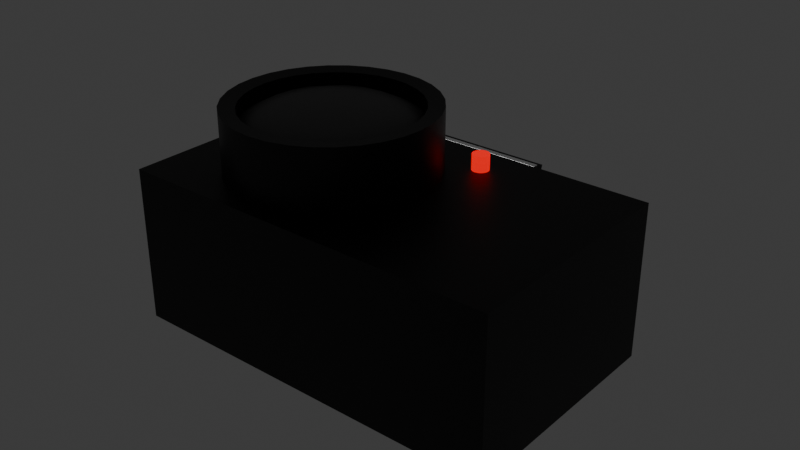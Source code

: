 # Source: Camera.blend  (saved by Blender 4.1.24; exported with 4.5.12 LTS)
import bpy
from mathutils import Matrix  # noqa: F401  (used for matrix-valued properties, if any)

bpy.ops.wm.read_factory_settings(use_empty=True)
scene = bpy.context.scene
scene.name = 'Scene'

# ---- collections
col_collection = bpy.data.collections.new('Collection'); scene.collection.children.link(col_collection)

# ---- materials (node trees are filled in below, after node groups)
mat_black = bpy.data.materials.new('Black')
mat_black.use_transparent_shadow = False
mat_glass = bpy.data.materials.new('Glass')
mat_glass.alpha_threshold = 0.0
mat_glass.use_transparent_shadow = False
mat_glass.roughness = 0.5
mat_glass.line_color = (0.0, 0.0, 0.0, 1.0)
mat_light = bpy.data.materials.new('light')
mat_light.use_transparent_shadow = False
mat_flash = bpy.data.materials.new('Flash')
mat_flash.use_transparent_shadow = False

# ---- material node trees
mat_black.use_nodes = True; mat_black.node_tree.nodes.clear()
_N = mat_black.node_tree.nodes; _L = mat_black.node_tree.links
n0 = _N.new('ShaderNodeBsdfPrincipled'); n0.name = 'Principled BSDF'; n0.location = (10, 300)
n0.inputs[0].default_value = (0.0, 0.0, 0.0, 1.0)
n1 = _N.new('ShaderNodeOutputMaterial'); n1.name = 'Material Output'; n1.location = (300, 300)
_L.new(n0.outputs[0], n1.inputs[0])
n1.is_active_output = True
mat_glass.use_nodes = True; mat_glass.node_tree.nodes.clear()
_N = mat_glass.node_tree.nodes; _L = mat_glass.node_tree.links
n0 = _N.new('ShaderNodeOutputMaterial'); n0.name = 'Material Output'; n0.location = (300, 300)
n1 = _N.new('ShaderNodeBsdfPrincipled'); n1.name = 'Principled BSDF'; n1.location = (10, 300)
n1.inputs[0].default_value = (0.06561, 0.06561, 0.06561, 1.0)
n1.inputs[3].default_value = 1.45
_L.new(n1.outputs[0], n0.inputs[0])
n0.is_active_output = True
mat_light.use_nodes = True; mat_light.node_tree.nodes.clear()
_N = mat_light.node_tree.nodes; _L = mat_light.node_tree.links
n0 = _N.new('ShaderNodeBsdfPrincipled'); n0.name = 'Principled BSDF'; n0.location = (10, 300)
n0.inputs[0].default_value = (0.0, 0.0, 0.0, 1.0)
n0.inputs[27].default_value = (1.0, 0.0, 0.0, 1.0)
n0.inputs[28].default_value = 1.0
n1 = _N.new('ShaderNodeOutputMaterial'); n1.name = 'Material Output'; n1.location = (300, 300)
_L.new(n0.outputs[0], n1.inputs[0])
n1.is_active_output = True
mat_flash.use_nodes = True; mat_flash.node_tree.nodes.clear()
_N = mat_flash.node_tree.nodes; _L = mat_flash.node_tree.links
n0 = _N.new('ShaderNodeBsdfPrincipled'); n0.name = 'Principled BSDF'; n0.location = (10, 300)
n0.inputs[0].default_value = (0.0, 0.0, 0.0, 1.0)
n0.inputs[28].default_value = 2.0
n1 = _N.new('ShaderNodeOutputMaterial'); n1.name = 'Material Output'; n1.location = (300, 300)
_L.new(n0.outputs[0], n1.inputs[0])
n1.is_active_output = True

# ---- world
world_world = bpy.data.worlds.new('World'); scene.world = world_world
world_world.use_nodes = True; world_world.node_tree.nodes.clear()
_N = world_world.node_tree.nodes; _L = world_world.node_tree.links
n0 = _N.new('ShaderNodeOutputWorld'); n0.name = 'World Output'; n0.location = (300, 300)
n1 = _N.new('ShaderNodeBackground'); n1.name = 'Background'; n1.location = (10, 300)
n1.inputs[0].default_value = (0.05088, 0.05088, 0.05088, 1.0)
_L.new(n1.outputs[0], n0.inputs[0])
n0.is_active_output = True
world_world.color = (0.05088, 0.05088, 0.05088)
world_world.use_sun_shadow = False
world_world.sun_shadow_jitter_overblur = 0.0

# ---- meshes
me_cube_001 = bpy.data.meshes.new('Cube.001')
me_cube_001.from_pydata([(-0.0625, -0.0375, 0.025), (-0.0625, 0.0375, 0.025), (-0.0625, -0.0375, -0.025), (-0.0625, 0.0375, -0.025), (0.0625, -0.0375, 0.025), (0.0625, 0.0375, 0.025), (0.0625, -0.0375, -0.025), (0.0625, 0.0375, -0.025)], [], [(0, 1, 3, 2), (2, 3, 7, 6), (6, 7, 5, 4), (4, 5, 1, 0), (2, 6, 4, 0), (7, 3, 1, 5)])
_uv = me_cube_001.uv_layers.new(name='UVMap')
_uv.uv.foreach_set('vector', [0.375, 0.0, 0.625, 0.0, 0.625, 0.25, 0.375, 0.25, 0.375, 0.25, 0.625, 0.25, 0.625, 0.5, 0.375, 0.5, 0.375, 0.5, 0.625, 0.5, 0.625, 0.75, 0.375, 0.75, 0.375, 0.75, 0.625, 0.75, 0.625, 1.0, 0.375, 1.0, 0.125, 0.5, 0.375, 0.5, 0.375, 0.75, 0.125, 0.75, 0.625, 0.5, 0.875, 0.5, 0.875, 0.75, 0.625, 0.75])
me_cube_001.materials.append(mat_black)
me_cube_001.update()
me_cylinder = bpy.data.meshes.new('Cylinder')
me_cylinder.from_pydata([(0.0, 0.025, 0.0325), (0.0, 0.005534, 0.02741), (0.00634, 0.025, 0.03188), (0.005347, 0.005534, 0.02688), (0.01244, 0.025, 0.03003), (0.01049, 0.005534, 0.02532), (0.01806, 0.025, 0.02702), (0.01523, 0.005534, 0.02279), (0.02298, 0.025, 0.02298), (0.01938, 0.005534, 0.01938), (0.02702, 0.025, 0.01806), (0.02279, 0.005534, 0.01523), (0.03003, 0.025, 0.01244), (0.02532, 0.005534, 0.01049), (0.03188, 0.025, 0.00634), (0.02688, 0.005534, 0.005347), (0.0325, 0.025, 1.093e-09), (0.02741, 0.005534, -1.483e-09), (0.03188, 0.025, -0.00634), (0.02688, 0.005534, -0.005347), (0.03003, 0.025, -0.01244), (0.02532, 0.005534, -0.01049), (0.02702, 0.025, -0.01806), (0.02279, 0.005534, -0.01523), (0.02298, 0.025, -0.02298), (0.01938, 0.005534, -0.01938), (0.01806, 0.025, -0.02702), (0.01523, 0.005534, -0.02279), (0.01244, 0.025, -0.03003), (0.01049, 0.005534, -0.02532), (0.00634, 0.025, -0.03188), (0.005347, 0.005534, -0.02688), (0.0, 0.025, -0.0325), (0.0, 0.005534, -0.02741), (-0.00634, 0.025, -0.03188), (-0.005347, 0.005534, -0.02688), (-0.01244, 0.025, -0.03003), (-0.01049, 0.005534, -0.02532), (-0.01806, 0.025, -0.02702), (-0.01523, 0.005534, -0.02279), (-0.02298, 0.025, -0.02298), (-0.01938, 0.005534, -0.01938), (-0.02702, 0.025, -0.01806), (-0.02279, 0.005534, -0.01523), (-0.03003, 0.025, -0.01244), (-0.02532, 0.005534, -0.01049), (-0.03188, 0.025, -0.00634), (-0.02688, 0.005534, -0.005347), (-0.0325, 0.025, 1.093e-09), (-0.02741, 0.005534, -1.483e-09), (-0.03188, 0.025, 0.00634), (-0.02688, 0.005534, 0.005347), (-0.03003, 0.025, 0.01244), (-0.02532, 0.005534, 0.01049), (-0.02702, 0.025, 0.01806), (-0.02279, 0.005534, 0.01523), (-0.02298, 0.025, 0.02298), (-0.01938, 0.005534, 0.01938), (-0.01806, 0.025, 0.02702), (-0.01523, 0.005534, 0.02279), (-0.01244, 0.025, 0.03003), (-0.01049, 0.005534, 0.02532), (-0.00634, 0.025, 0.03188), (-0.005347, 0.005534, 0.02688), (0.00634, 0.005, 0.03188), (0.0, 0.005, 0.0325), (0.01244, 0.005, 0.03003), (0.01806, 0.005, 0.02702), (0.02298, 0.005, 0.02298), (0.02702, 0.005, 0.01806), (0.03003, 0.005, 0.01244), (0.03188, 0.005, 0.00634), (0.0325, 0.005, -1.486e-09), (0.03188, 0.005, -0.00634), (0.03003, 0.005, -0.01244), (0.02702, 0.005, -0.01806), (0.02298, 0.005, -0.02298), (0.01806, 0.005, -0.02702), (0.01244, 0.005, -0.03003), (0.00634, 0.005, -0.03188), (0.0, 0.005, -0.0325), (-0.00634, 0.005, -0.03188), (-0.01244, 0.005, -0.03003), (-0.01806, 0.005, -0.02702), (-0.02298, 0.005, -0.02298), (-0.02702, 0.005, -0.01806), (-0.03003, 0.005, -0.01244), (-0.03188, 0.005, -0.00634), (-0.0325, 0.005, -1.486e-09), (-0.03188, 0.005, 0.00634), (-0.03003, 0.005, 0.01244), (-0.02702, 0.005, 0.01806), (-0.02298, 0.005, 0.02298), (-0.01806, 0.005, 0.02702), (-0.01244, 0.005, 0.03003), (-0.00634, 0.005, 0.03188), (0.005347, 0.01053, 0.02688), (-1.849e-18, 0.01053, 0.02741), (0.01049, 0.01053, 0.02532), (0.01523, 0.01053, 0.02279), (0.01938, 0.01053, 0.01938), (0.02279, 0.01053, 0.01523), (0.02532, 0.01053, 0.01049), (0.02688, 0.01053, 0.005347), (0.02741, 0.01053, -1.25e-09), (0.02688, 0.01053, -0.005347), (0.02532, 0.01053, -0.01049), (0.02279, 0.01053, -0.01523), (0.01938, 0.01053, -0.01938), (0.01523, 0.01053, -0.02279), (0.01049, 0.01053, -0.02532), (0.005347, 0.01053, -0.02688), (-1.849e-18, 0.01053, -0.02741), (-0.005347, 0.01053, -0.02688), (-0.01049, 0.01053, -0.02532), (-0.01523, 0.01053, -0.02279), (-0.01938, 0.01053, -0.01938), (-0.02279, 0.01053, -0.01523), (-0.02532, 0.01053, -0.01049), (-0.02688, 0.01053, -0.005347), (-0.02741, 0.01053, -1.25e-09), (-0.02688, 0.01053, 0.005347), (-0.02532, 0.01053, 0.01049), (-0.02279, 0.01053, 0.01523), (-0.01938, 0.01053, 0.01938), (-0.01523, 0.01053, 0.02279), (-0.01049, 0.01053, 0.02532), (-0.005347, 0.01053, 0.02688), (0.01823, 0.009066, 0.01791), (0.02047, 0.008293, 0.01233), (0.02184, 0.007902, 0.006288), (0.02231, 0.007779, -4.174e-10), (0.02184, 0.007902, -0.006288), (0.02047, 0.008293, -0.01233), (0.01823, 0.009066, -0.01791), (0.01272, 0.00819, 0.0199), (0.01437, 0.007187, 0.01371), (0.01539, 0.00666, 0.006987), (0.01573, 0.006492, 2.506e-09), (0.01539, 0.00666, -0.006987), (0.01437, 0.007187, -0.01371), (0.01272, 0.00819, -0.0199), (0.00653, 0.007723, 0.02112), (0.007408, 0.006575, 0.01455), (0.007949, 0.005966, 0.007417), (0.008131, 0.005771, 3.109e-09), (0.007949, 0.005966, -0.007417), (0.007408, 0.006575, -0.01455), (0.00653, 0.007723, -0.02112), (1.164e-09, 0.007572, 0.02154), (-1.397e-09, 0.006375, 0.01483), (0.0, 0.005738, 0.007562), (0.0, 0.005534, 9.313e-10), (4.657e-10, 0.005738, -0.007562), (0.0, 0.006375, -0.01483), (2.328e-10, 0.007572, -0.02154), (-0.00653, 0.007723, 0.02112), (-0.007408, 0.006575, 0.01455), (-0.007949, 0.005966, 0.007417), (-0.008131, 0.005771, 3.36e-09), (-0.007949, 0.005966, -0.007417), (-0.007408, 0.006575, -0.01455), (-0.00653, 0.007723, -0.02112), (-0.01272, 0.00819, 0.0199), (-0.01437, 0.007187, 0.01371), (-0.01539, 0.00666, 0.006987), (-0.01573, 0.006492, 1.947e-09), (-0.01539, 0.00666, -0.006987), (-0.01437, 0.007187, -0.01371), (-0.01272, 0.00819, -0.0199), (-0.01823, 0.009066, 0.01791), (-0.02047, 0.008293, 0.01233), (-0.02184, 0.007902, 0.006288), (-0.02231, 0.007779, 2.051e-10), (-0.02184, 0.007902, -0.006288), (-0.02047, 0.008293, -0.01233), (-0.01823, 0.009066, -0.01791)], [], [(0, 65, 64, 2), (2, 64, 66, 4), (4, 66, 67, 6), (6, 67, 68, 8), (8, 68, 69, 10), (10, 69, 70, 12), (12, 70, 71, 14), (14, 71, 72, 16), (16, 72, 73, 18), (18, 73, 74, 20), (20, 74, 75, 22), (22, 75, 76, 24), (24, 76, 77, 26), (26, 77, 78, 28), (28, 78, 79, 30), (30, 79, 80, 32), (32, 80, 81, 34), (34, 81, 82, 36), (36, 82, 83, 38), (38, 83, 84, 40), (40, 84, 85, 42), (42, 85, 86, 44), (44, 86, 87, 46), (46, 87, 88, 48), (48, 88, 89, 50), (50, 89, 90, 52), (52, 90, 91, 54), (54, 91, 92, 56), (56, 92, 93, 58), (58, 93, 94, 60), (1, 63, 127, 97), (60, 94, 95, 62), (62, 95, 65, 0), (0, 2, 4, 6, 8, 10, 12, 14, 16, 18, 20, 22, 24, 26, 28, 30, 32, 34, 36, 38, 40, 42, 44, 46, 48, 50, 52, 54, 56, 58, 60, 62), (1, 3, 64, 65), (3, 5, 66, 64), (5, 7, 67, 66), (7, 9, 68, 67), (9, 11, 69, 68), (11, 13, 70, 69), (13, 15, 71, 70), (15, 17, 72, 71), (17, 19, 73, 72), (19, 21, 74, 73), (21, 23, 75, 74), (23, 25, 76, 75), (25, 27, 77, 76), (27, 29, 78, 77), (29, 31, 79, 78), (31, 33, 80, 79), (33, 35, 81, 80), (35, 37, 82, 81), (37, 39, 83, 82), (39, 41, 84, 83), (41, 43, 85, 84), (43, 45, 86, 85), (45, 47, 87, 86), (47, 49, 88, 87), (49, 51, 89, 88), (51, 53, 90, 89), (53, 55, 91, 90), (55, 57, 92, 91), (57, 59, 93, 92), (59, 61, 94, 93), (61, 63, 95, 94), (63, 1, 65, 95), (100, 99, 128, 101), (39, 37, 114, 115), (13, 11, 101, 102), (41, 39, 115, 116), (15, 13, 102, 103), (43, 41, 116, 117), (17, 15, 103, 104), (45, 43, 117, 118), (19, 17, 104, 105), (47, 45, 118, 119), (21, 19, 105, 106), (49, 47, 119, 120), (23, 21, 106, 107), (51, 49, 120, 121), (25, 23, 107, 108), (53, 51, 121, 122), (27, 25, 108, 109), (55, 53, 122, 123), (29, 27, 109, 110), (3, 1, 97, 96), (57, 55, 123, 124), (31, 29, 110, 111), (5, 3, 96, 98), (59, 57, 124, 125), (33, 31, 111, 112), (7, 5, 98, 99), (61, 59, 125, 126), (35, 33, 112, 113), (9, 7, 99, 100), (63, 61, 126, 127), (37, 35, 113, 114), (11, 9, 100, 101), (99, 98, 135, 128), (98, 96, 142, 135), (96, 97, 149, 142), (97, 127, 156, 149), (127, 126, 163, 156), (126, 125, 170, 163), (125, 124, 123, 170), (101, 128, 129, 102), (128, 135, 136, 129), (135, 142, 143, 136), (142, 149, 150, 143), (149, 156, 157, 150), (156, 163, 164, 157), (163, 170, 171, 164), (170, 123, 122, 171), (102, 129, 130, 103), (129, 136, 137, 130), (136, 143, 144, 137), (143, 150, 151, 144), (150, 157, 158, 151), (157, 164, 165, 158), (164, 171, 172, 165), (171, 122, 121, 172), (103, 130, 131, 104), (130, 137, 138, 131), (137, 144, 145, 138), (144, 151, 152, 145), (151, 158, 159, 152), (158, 165, 166, 159), (165, 172, 173, 166), (172, 121, 120, 173), (104, 131, 132, 105), (131, 138, 139, 132), (138, 145, 146, 139), (145, 152, 153, 146), (152, 159, 160, 153), (159, 166, 167, 160), (166, 173, 174, 167), (173, 120, 119, 174), (105, 132, 133, 106), (132, 139, 140, 133), (139, 146, 147, 140), (146, 153, 154, 147), (153, 160, 161, 154), (160, 167, 168, 161), (167, 174, 175, 168), (174, 119, 118, 175), (106, 133, 134, 107), (133, 140, 141, 134), (140, 147, 148, 141), (147, 154, 155, 148), (154, 161, 162, 155), (161, 168, 169, 162), (168, 175, 176, 169), (175, 118, 117, 176), (107, 134, 109, 108), (134, 141, 110, 109), (141, 148, 111, 110), (148, 155, 112, 111), (155, 162, 113, 112), (162, 169, 114, 113), (169, 176, 115, 114), (176, 117, 116, 115)])
me_cylinder.polygons.foreach_set('use_smooth', [True] * 161)
me_cylinder.polygons.foreach_set('material_index', [0, 0, 0, 0, 0, 0, 0, 0, 0, 0, 0, 0, 0, 0, 0, 0, 0, 0, 0, 0, 0, 0, 0, 0, 0, 0, 0, 0, 0, 0, 0, 0, 0, 0, 0, 0, 0, 0, 0, 0, 0, 0, 0, 0, 0, 0, 0, 0, 0, 0, 0, 0, 0, 0, 0, 0, 0, 0, 0, 0, 0, 0, 0, 0, 0, 0, 1, 0, 0, 0, 0, 0, 0, 0, 0, 0, 0, 0, 0, 0, 0, 0, 0, 0, 0, 0, 0, 0, 0, 0, 0, 0, 0, 0, 0, 0, 0, 0, 1, 1, 1, 1, 1, 1, 1, 1, 1, 1, 1, 1, 1, 1, 1, 1, 1, 1, 1, 1, 1, 1, 1, 1, 1, 1, 1, 1, 1, 1, 1, 1, 1, 1, 1, 1, 1, 1, 1, 1, 1, 1, 1, 1, 1, 1, 1, 1, 1, 1, 1, 1, 1, 1, 1, 1, 1, 1, 1, 1, 1, 1, 1])
_k = set([(0, 2), (0, 62), (1, 3), (1, 63), (2, 4), (3, 5), (4, 6), (5, 7), (6, 8), (7, 9), (8, 10), (9, 11), (10, 12), (11, 13), (12, 14), (13, 15), (14, 16), (15, 17), (16, 18), (17, 19), (18, 20), (19, 21), (20, 22), (21, 23), (22, 24), (23, 25), (24, 26), (25, 27), (26, 28), (27, 29), (28, 30), (29, 31), (30, 32), (31, 33), (32, 34), (33, 35), (34, 36), (35, 37), (36, 38), (37, 39), (38, 40), (39, 41), (40, 42), (41, 43), (42, 44), (43, 45), (44, 46), (45, 47), (46, 48), (47, 49), (48, 50), (49, 51), (50, 52), (51, 53), (52, 54), (53, 55), (54, 56), (55, 57), (56, 58), (57, 59), (58, 60), (59, 61), (60, 62), (61, 63), (64, 65), (64, 66), (65, 95), (66, 67), (67, 68), (68, 69), (69, 70), (70, 71), (71, 72), (72, 73), (73, 74), (74, 75), (75, 76), (76, 77), (77, 78), (78, 79), (79, 80), (80, 81), (81, 82), (82, 83), (83, 84), (84, 85), (85, 86), (86, 87), (87, 88), (88, 89), (89, 90), (90, 91), (91, 92), (92, 93), (93, 94), (94, 95), (96, 97), (96, 98), (97, 127), (98, 99), (99, 100), (100, 101), (101, 102), (102, 103), (103, 104), (104, 105), (105, 106), (106, 107), (107, 108), (108, 109), (109, 110), (110, 111), (111, 112), (112, 113), (113, 114), (114, 115), (115, 116), (116, 117), (117, 118), (118, 119), (119, 120), (120, 121), (121, 122), (122, 123), (123, 124), (124, 125), (125, 126), (126, 127)])
me_cylinder.attributes.new('sharp_edge', 'BOOLEAN', 'EDGE').data.foreach_set('value', [ (min(e.vertices), max(e.vertices)) in _k for e in me_cylinder.edges])
_uv = me_cylinder.uv_layers.new(name='UVMap')
_uv.uv.foreach_set('vector', [1.0, 0.5, 1.0, 1.0, 0.9688, 1.0, 0.9688, 0.5, 0.9688, 0.5, 0.9688, 1.0, 0.9375, 1.0, 0.9375, 0.5, 0.9375, 0.5, 0.9375, 1.0, 0.9062, 1.0, 0.9062, 0.5, 0.9062, 0.5, 0.9062, 1.0, 0.875, 1.0, 0.875, 0.5, 0.875, 0.5, 0.875, 1.0, 0.8438, 1.0, 0.8438, 0.5, 0.8438, 0.5, 0.8438, 1.0, 0.8125, 1.0, 0.8125, 0.5, 0.8125, 0.5, 0.8125, 1.0, 0.7812, 1.0, 0.7812, 0.5, 0.7812, 0.5, 0.7812, 1.0, 0.75, 1.0, 0.75, 0.5, 0.75, 0.5, 0.75, 1.0, 0.7188, 1.0, 0.7188, 0.5, 0.7188, 0.5, 0.7188, 1.0, 0.6875, 1.0, 0.6875, 0.5, 0.6875, 0.5, 0.6875, 1.0, 0.6562, 1.0, 0.6562, 0.5, 0.6562, 0.5, 0.6562, 1.0, 0.625, 1.0, 0.625, 0.5, 0.625, 0.5, 0.625, 1.0, 0.5938, 1.0, 0.5938, 0.5, 0.5938, 0.5, 0.5938, 1.0, 0.5625, 1.0, 0.5625, 0.5, 0.5625, 0.5, 0.5625, 1.0, 0.5312, 1.0, 0.5312, 0.5, 0.5312, 0.5, 0.5312, 1.0, 0.5, 1.0, 0.5, 0.5, 0.5, 0.5, 0.5, 1.0, 0.4688, 1.0, 0.4688, 0.5, 0.4688, 0.5, 0.4688, 1.0, 0.4375, 1.0, 0.4375, 0.5, 0.4375, 0.5, 0.4375, 1.0, 0.4062, 1.0, 0.4062, 0.5, 0.4062, 0.5, 0.4062, 1.0, 0.375, 1.0, 0.375, 0.5, 0.375, 0.5, 0.375, 1.0, 0.3438, 1.0, 0.3438, 0.5, 0.3438, 0.5, 0.3438, 1.0, 0.3125, 1.0, 0.3125, 0.5, 0.3125, 0.5, 0.3125, 1.0, 0.2812, 1.0, 0.2812, 0.5, 0.2812, 0.5, 0.2812, 1.0, 0.25, 1.0, 0.25, 0.5, 0.25, 0.5, 0.25, 1.0, 0.2188, 1.0, 0.2188, 0.5, 0.2188, 0.5, 0.2188, 1.0, 0.1875, 1.0, 0.1875, 0.5, 0.1875, 0.5, 0.1875, 1.0, 0.1562, 1.0, 0.1562, 0.5, 0.1562, 0.5, 0.1562, 1.0, 0.125, 1.0, 0.125, 0.5, 0.125, 0.5, 0.125, 1.0, 0.09375, 1.0, 0.09375, 0.5, 0.09375, 0.5, 0.09375, 1.0, 0.0625, 1.0, 0.0625, 0.5, 0.25, 0.4524, 0.2105, 0.4485, 0.2105, 0.4485, 0.25, 0.4524, 0.0625, 0.5, 0.0625, 1.0, 0.03125, 1.0, 0.03125, 0.5, 0.03125, 0.5, 0.03125, 1.0, 0.0, 1.0, 0.0, 0.5, 0.75, 0.49, 0.7968, 0.4854, 0.8418, 0.4717, 0.8833, 0.4496, 0.9197, 0.4197, 0.9496, 0.3833, 0.9717, 0.3418, 0.9854, 0.2968, 0.99, 0.25, 0.9854, 0.2032, 0.9717, 0.1582, 0.9496, 0.1167, 0.9197, 0.08029, 0.8833, 0.05045, 0.8418, 0.02827, 0.7968, 0.01461, 0.75, 0.01, 0.7032, 0.01461, 0.6582, 0.02827, 0.6167, 0.05045, 0.5803, 0.08029, 0.5504, 0.1167, 0.5283, 0.1582, 0.5146, 0.2032, 0.51, 0.25, 0.5146, 0.2968, 0.5283, 0.3418, 0.5504, 0.3833, 0.5803, 0.4197, 0.6167, 0.4496, 0.6582, 0.4717, 0.7032, 0.4854, 0.25, 0.4524, 0.2895, 0.4485, 0.2968, 0.4854, 0.25, 0.49, 0.2895, 0.4485, 0.3275, 0.437, 0.3418, 0.4717, 0.2968, 0.4854, 0.3275, 0.437, 0.3625, 0.4183, 0.3833, 0.4496, 0.3418, 0.4717, 0.3625, 0.4183, 0.3931, 0.3931, 0.4197, 0.4197, 0.3833, 0.4496, 0.3931, 0.3931, 0.4183, 0.3625, 0.4496, 0.3833, 0.4197, 0.4197, 0.4183, 0.3625, 0.437, 0.3275, 0.4717, 0.3418, 0.4496, 0.3833, 0.437, 0.3275, 0.4485, 0.2895, 0.4854, 0.2968, 0.4717, 0.3418, 0.4485, 0.2895, 0.4524, 0.25, 0.49, 0.25, 0.4854, 0.2968, 0.4524, 0.25, 0.4485, 0.2105, 0.4854, 0.2032, 0.49, 0.25, 0.4485, 0.2105, 0.437, 0.1725, 0.4717, 0.1582, 0.4854, 0.2032, 0.437, 0.1725, 0.4183, 0.1375, 0.4496, 0.1167, 0.4717, 0.1582, 0.4183, 0.1375, 0.3931, 0.1069, 0.4197, 0.08029, 0.4496, 0.1167, 0.3931, 0.1069, 0.3625, 0.0817, 0.3833, 0.05045, 0.4197, 0.08029, 0.3625, 0.0817, 0.3275, 0.06299, 0.3418, 0.02827, 0.3833, 0.05045, 0.3275, 0.06299, 0.2895, 0.05147, 0.2968, 0.01461, 0.3418, 0.02827, 0.2895, 0.05147, 0.25, 0.04759, 0.25, 0.01, 0.2968, 0.01461, 0.25, 0.04759, 0.2105, 0.05147, 0.2032, 0.01461, 0.25, 0.01, 0.2105, 0.05147, 0.1725, 0.06299, 0.1582, 0.02827, 0.2032, 0.01461, 0.1725, 0.06299, 0.1375, 0.0817, 0.1167, 0.05045, 0.1582, 0.02827, 0.1375, 0.0817, 0.1069, 0.1069, 0.08029, 0.08029, 0.1167, 0.05045, 0.1069, 0.1069, 0.0817, 0.1375, 0.05045, 0.1167, 0.08029, 0.08029, 0.0817, 0.1375, 0.06299, 0.1725, 0.02827, 0.1582, 0.05045, 0.1167, 0.06299, 0.1725, 0.05147, 0.2105, 0.01461, 0.2032, 0.02827, 0.1582, 0.05147, 0.2105, 0.04759, 0.25, 0.01, 0.25, 0.01461, 0.2032, 0.04759, 0.25, 0.05147, 0.2895, 0.01461, 0.2968, 0.01, 0.25, 0.05147, 0.2895, 0.06299, 0.3275, 0.02827, 0.3418, 0.01461, 0.2968, 0.06299, 0.3275, 0.0817, 0.3625, 0.05045, 0.3833, 0.02827, 0.3418, 0.0817, 0.3625, 0.1069, 0.3931, 0.08029, 0.4197, 0.05045, 0.3833, 0.1069, 0.3931, 0.1375, 0.4183, 0.1167, 0.4496, 0.08029, 0.4197, 0.1375, 0.4183, 0.1725, 0.437, 0.1582, 0.4717, 0.1167, 0.4496, 0.1725, 0.437, 0.2105, 0.4485, 0.2032, 0.4854, 0.1582, 0.4717, 0.2105, 0.4485, 0.25, 0.4524, 0.25, 0.49, 0.2032, 0.4854, 0.3931, 0.3931, 0.3625, 0.4183, 0.3693, 0.3693, 0.4183, 0.3625, 0.1375, 0.0817, 0.1725, 0.06299, 0.1725, 0.06299, 0.1375, 0.0817, 0.437, 0.3275, 0.4183, 0.3625, 0.4183, 0.3625, 0.437, 0.3275, 0.1069, 0.1069, 0.1375, 0.0817, 0.1375, 0.0817, 0.1069, 0.1069, 0.4485, 0.2895, 0.437, 0.3275, 0.437, 0.3275, 0.4485, 0.2895, 0.0817, 0.1375, 0.1069, 0.1069, 0.1069, 0.1069, 0.0817, 0.1375, 0.4524, 0.25, 0.4485, 0.2895, 0.4485, 0.2895, 0.4524, 0.25, 0.06299, 0.1725, 0.0817, 0.1375, 0.0817, 0.1375, 0.06299, 0.1725, 0.4485, 0.2105, 0.4524, 0.25, 0.4524, 0.25, 0.4485, 0.2105, 0.05147, 0.2105, 0.06299, 0.1725, 0.06299, 0.1725, 0.05147, 0.2105, 0.437, 0.1725, 0.4485, 0.2105, 0.4485, 0.2105, 0.437, 0.1725, 0.04759, 0.25, 0.05147, 0.2105, 0.05147, 0.2105, 0.04759, 0.25, 0.4183, 0.1375, 0.437, 0.1725, 0.437, 0.1725, 0.4183, 0.1375, 0.05147, 0.2895, 0.04759, 0.25, 0.04759, 0.25, 0.05147, 0.2895, 0.3931, 0.1069, 0.4183, 0.1375, 0.4183, 0.1375, 0.3931, 0.1069, 0.06299, 0.3275, 0.05147, 0.2895, 0.05147, 0.2895, 0.06299, 0.3275, 0.3625, 0.0817, 0.3931, 0.1069, 0.3931, 0.1069, 0.3625, 0.0817, 0.0817, 0.3625, 0.06299, 0.3275, 0.06299, 0.3275, 0.0817, 0.3625, 0.3275, 0.06299, 0.3625, 0.0817, 0.3625, 0.0817, 0.3275, 0.06299, 0.2895, 0.4485, 0.25, 0.4524, 0.25, 0.4524, 0.2895, 0.4485, 0.1069, 0.3931, 0.0817, 0.3625, 0.0817, 0.3625, 0.1069, 0.3931, 0.2895, 0.05147, 0.3275, 0.06299, 0.3275, 0.06299, 0.2895, 0.05147, 0.3275, 0.437, 0.2895, 0.4485, 0.2895, 0.4485, 0.3275, 0.437, 0.1375, 0.4183, 0.1069, 0.3931, 0.1069, 0.3931, 0.1375, 0.4183, 0.25, 0.04759, 0.2895, 0.05147, 0.2895, 0.05147, 0.25, 0.04759, 0.3625, 0.4183, 0.3275, 0.437, 0.3275, 0.437, 0.3625, 0.4183, 0.1725, 0.437, 0.1375, 0.4183, 0.1375, 0.4183, 0.1725, 0.437, 0.2105, 0.05147, 0.25, 0.04759, 0.25, 0.04759, 0.2105, 0.05147, 0.3931, 0.3931, 0.3625, 0.4183, 0.3625, 0.4183, 0.3931, 0.3931, 0.2105, 0.4485, 0.1725, 0.437, 0.1725, 0.437, 0.2105, 0.4485, 0.1725, 0.06299, 0.2105, 0.05147, 0.2105, 0.05147, 0.1725, 0.06299, 0.4183, 0.3625, 0.3931, 0.3931, 0.3931, 0.3931, 0.4183, 0.3625, 0.3625, 0.4183, 0.3275, 0.437, 0.3299, 0.38, 0.3693, 0.3693, 0.3275, 0.437, 0.2895, 0.4485, 0.2903, 0.3873, 0.3299, 0.38, 0.2895, 0.4485, 0.25, 0.4524, 0.25, 0.3898, 0.2903, 0.3873, 0.25, 0.4524, 0.2105, 0.4485, 0.2097, 0.3873, 0.25, 0.3898, 0.2105, 0.4485, 0.1725, 0.437, 0.1701, 0.38, 0.2097, 0.3873, 0.1725, 0.437, 0.1375, 0.4183, 0.1307, 0.3693, 0.1701, 0.38, 0.1375, 0.4183, 0.1069, 0.3931, 0.0817, 0.3625, 0.1307, 0.3693, 0.4183, 0.3625, 0.3693, 0.3693, 0.38, 0.3299, 0.437, 0.3275, 0.3693, 0.3693, 0.3299, 0.38, 0.3355, 0.3355, 0.38, 0.3299, 0.3299, 0.38, 0.2903, 0.3873, 0.2927, 0.3396, 0.3355, 0.3355, 0.2903, 0.3873, 0.25, 0.3898, 0.25, 0.341, 0.2927, 0.3396, 0.25, 0.3898, 0.2097, 0.3873, 0.2073, 0.3396, 0.25, 0.341, 0.2097, 0.3873, 0.1701, 0.38, 0.1645, 0.3355, 0.2073, 0.3396, 0.1701, 0.38, 0.1307, 0.3693, 0.12, 0.3299, 0.1645, 0.3355, 0.1307, 0.3693, 0.0817, 0.3625, 0.06299, 0.3275, 0.12, 0.3299, 0.437, 0.3275, 0.38, 0.3299, 0.3873, 0.2903, 0.4485, 0.2895, 0.38, 0.3299, 0.3355, 0.3355, 0.3396, 0.2927, 0.3873, 0.2903, 0.3355, 0.3355, 0.2927, 0.3396, 0.2946, 0.2946, 0.3396, 0.2927, 0.2927, 0.3396, 0.25, 0.341, 0.25, 0.2952, 0.2946, 0.2946, 0.25, 0.341, 0.2073, 0.3396, 0.2054, 0.2946, 0.25, 0.2952, 0.2073, 0.3396, 0.1645, 0.3355, 0.1604, 0.2927, 0.2054, 0.2946, 0.1645, 0.3355, 0.12, 0.3299, 0.1127, 0.2903, 0.1604, 0.2927, 0.12, 0.3299, 0.06299, 0.3275, 0.05147, 0.2895, 0.1127, 0.2903, 0.4485, 0.2895, 0.3873, 0.2903, 0.3898, 0.25, 0.4524, 0.25, 0.3873, 0.2903, 0.3396, 0.2927, 0.341, 0.25, 0.3898, 0.25, 0.3396, 0.2927, 0.2946, 0.2946, 0.2952, 0.25, 0.341, 0.25, 0.2946, 0.2946, 0.25, 0.2952, 0.25, 0.25, 0.2952, 0.25, 0.25, 0.2952, 0.2054, 0.2946, 0.2048, 0.25, 0.25, 0.25, 0.2054, 0.2946, 0.1604, 0.2927, 0.159, 0.25, 0.2048, 0.25, 0.1604, 0.2927, 0.1127, 0.2903, 0.1102, 0.25, 0.159, 0.25, 0.1127, 0.2903, 0.05147, 0.2895, 0.04759, 0.25, 0.1102, 0.25, 0.4524, 0.25, 0.3898, 0.25, 0.3873, 0.2097, 0.4485, 0.2105, 0.3898, 0.25, 0.341, 0.25, 0.3396, 0.2073, 0.3873, 0.2097, 0.341, 0.25, 0.2952, 0.25, 0.2946, 0.2054, 0.3396, 0.2073, 0.2952, 0.25, 0.25, 0.25, 0.25, 0.2048, 0.2946, 0.2054, 0.25, 0.25, 0.2048, 0.25, 0.2054, 0.2054, 0.25, 0.2048, 0.2048, 0.25, 0.159, 0.25, 0.1604, 0.2073, 0.2054, 0.2054, 0.159, 0.25, 0.1102, 0.25, 0.1127, 0.2097, 0.1604, 0.2073, 0.1102, 0.25, 0.04759, 0.25, 0.05147, 0.2105, 0.1127, 0.2097, 0.4485, 0.2105, 0.3873, 0.2097, 0.38, 0.1701, 0.437, 0.1725, 0.3873, 0.2097, 0.3396, 0.2073, 0.3355, 0.1645, 0.38, 0.1701, 0.3396, 0.2073, 0.2946, 0.2054, 0.2927, 0.1604, 0.3355, 0.1645, 0.2946, 0.2054, 0.25, 0.2048, 0.25, 0.159, 0.2927, 0.1604, 0.25, 0.2048, 0.2054, 0.2054, 0.2073, 0.1604, 0.25, 0.159, 0.2054, 0.2054, 0.1604, 0.2073, 0.1645, 0.1645, 0.2073, 0.1604, 0.1604, 0.2073, 0.1127, 0.2097, 0.12, 0.1701, 0.1645, 0.1645, 0.1127, 0.2097, 0.05147, 0.2105, 0.06299, 0.1725, 0.12, 0.1701, 0.437, 0.1725, 0.38, 0.1701, 0.3693, 0.1307, 0.4183, 0.1375, 0.38, 0.1701, 0.3355, 0.1645, 0.3299, 0.12, 0.3693, 0.1307, 0.3355, 0.1645, 0.2927, 0.1604, 0.2903, 0.1127, 0.3299, 0.12, 0.2927, 0.1604, 0.25, 0.159, 0.25, 0.1102, 0.2903, 0.1127, 0.25, 0.159, 0.2073, 0.1604, 0.2097, 0.1127, 0.25, 0.1102, 0.2073, 0.1604, 0.1645, 0.1645, 0.1701, 0.12, 0.2097, 0.1127, 0.1645, 0.1645, 0.12, 0.1701, 0.1307, 0.1307, 0.1701, 0.12, 0.12, 0.1701, 0.06299, 0.1725, 0.0817, 0.1375, 0.1307, 0.1307, 0.4183, 0.1375, 0.3693, 0.1307, 0.3625, 0.0817, 0.3931, 0.1069, 0.3693, 0.1307, 0.3299, 0.12, 0.3275, 0.06299, 0.3625, 0.0817, 0.3299, 0.12, 0.2903, 0.1127, 0.2895, 0.05147, 0.3275, 0.06299, 0.2903, 0.1127, 0.25, 0.1102, 0.25, 0.04759, 0.2895, 0.05147, 0.25, 0.1102, 0.2097, 0.1127, 0.2105, 0.05147, 0.25, 0.04759, 0.2097, 0.1127, 0.1701, 0.12, 0.1725, 0.06299, 0.2105, 0.05147, 0.1701, 0.12, 0.1307, 0.1307, 0.1375, 0.0817, 0.1725, 0.06299, 0.1307, 0.1307, 0.0817, 0.1375, 0.1069, 0.1069, 0.1375, 0.0817])
me_cylinder.materials.append(mat_black)
me_cylinder.materials.append(mat_glass)
me_cylinder.update()
me_cylinder_001 = bpy.data.meshes.new('Cylinder.001')
me_cylinder_001.from_pydata([(2.001e-11, 0.0025, 0.00273), (2.001e-11, -0.0025, 0.00273), (0.0005326, 0.0025, 0.002678), (0.0005326, -0.0025, 0.002678), (0.001045, 0.0025, 0.002522), (0.001045, -0.0025, 0.002522), (0.001517, 0.0025, 0.00227), (0.001517, -0.0025, 0.00227), (0.00193, 0.0025, 0.00193), (0.00193, -0.0025, 0.00193), (0.00227, 0.0025, 0.001517), (0.00227, -0.0025, 0.001517), (0.002522, 0.0025, 0.001045), (0.002522, -0.0025, 0.001045), (0.002678, 0.0025, 0.0005326), (0.002678, -0.0025, 0.0005326), (0.00273, 0.0025, 3.754e-10), (0.00273, -0.0025, -2.049e-10), (0.002678, 0.0025, -0.0005326), (0.002678, -0.0025, -0.0005326), (0.002522, 0.0025, -0.001045), (0.002522, -0.0025, -0.001045), (0.00227, 0.0025, -0.001517), (0.00227, -0.0025, -0.001517), (0.00193, 0.0025, -0.00193), (0.00193, -0.0025, -0.00193), (0.001517, 0.0025, -0.00227), (0.001517, -0.0025, -0.00227), (0.001045, 0.0025, -0.002522), (0.001045, -0.0025, -0.002522), (0.0005326, 0.0025, -0.002678), (0.0005326, -0.0025, -0.002678), (2.001e-11, 0.0025, -0.00273), (2.001e-11, -0.0025, -0.00273), (-0.0005326, 0.0025, -0.002678), (-0.0005326, -0.0025, -0.002678), (-0.001045, 0.0025, -0.002522), (-0.001045, -0.0025, -0.002522), (-0.001517, 0.0025, -0.00227), (-0.001517, -0.0025, -0.00227), (-0.00193, 0.0025, -0.00193), (-0.00193, -0.0025, -0.00193), (-0.00227, 0.0025, -0.001517), (-0.00227, -0.0025, -0.001517), (-0.002522, 0.0025, -0.001045), (-0.002522, -0.0025, -0.001045), (-0.002678, 0.0025, -0.0005326), (-0.002678, -0.0025, -0.0005326), (-0.00273, 0.0025, 3.754e-10), (-0.00273, -0.0025, -2.049e-10), (-0.002678, 0.0025, 0.0005326), (-0.002678, -0.0025, 0.0005326), (-0.002522, 0.0025, 0.001045), (-0.002522, -0.0025, 0.001045), (-0.00227, 0.0025, 0.001517), (-0.00227, -0.0025, 0.001517), (-0.00193, 0.0025, 0.00193), (-0.00193, -0.0025, 0.00193), (-0.001517, 0.0025, 0.00227), (-0.001517, -0.0025, 0.00227), (-0.001045, 0.0025, 0.002522), (-0.001045, -0.0025, 0.002522), (-0.0005326, 0.0025, 0.002678), (-0.0005326, -0.0025, 0.002678)], [], [(0, 1, 3, 2), (2, 3, 5, 4), (4, 5, 7, 6), (6, 7, 9, 8), (8, 9, 11, 10), (10, 11, 13, 12), (12, 13, 15, 14), (14, 15, 17, 16), (16, 17, 19, 18), (18, 19, 21, 20), (20, 21, 23, 22), (22, 23, 25, 24), (24, 25, 27, 26), (26, 27, 29, 28), (28, 29, 31, 30), (30, 31, 33, 32), (32, 33, 35, 34), (34, 35, 37, 36), (36, 37, 39, 38), (38, 39, 41, 40), (40, 41, 43, 42), (42, 43, 45, 44), (44, 45, 47, 46), (46, 47, 49, 48), (48, 49, 51, 50), (50, 51, 53, 52), (52, 53, 55, 54), (54, 55, 57, 56), (56, 57, 59, 58), (58, 59, 61, 60), (3, 1, 63, 61, 59, 57, 55, 53, 51, 49, 47, 45, 43, 41, 39, 37, 35, 33, 31, 29, 27, 25, 23, 21, 19, 17, 15, 13, 11, 9, 7, 5), (60, 61, 63, 62), (62, 63, 1, 0), (0, 2, 4, 6, 8, 10, 12, 14, 16, 18, 20, 22, 24, 26, 28, 30, 32, 34, 36, 38, 40, 42, 44, 46, 48, 50, 52, 54, 56, 58, 60, 62)])
me_cylinder_001.polygons.foreach_set('use_smooth', [True] * 34)
_k = set([(0, 2), (0, 62), (1, 3), (1, 63), (2, 4), (3, 5), (4, 6), (5, 7), (6, 8), (7, 9), (8, 10), (9, 11), (10, 12), (11, 13), (12, 14), (13, 15), (14, 16), (15, 17), (16, 18), (17, 19), (18, 20), (19, 21), (20, 22), (21, 23), (22, 24), (23, 25), (24, 26), (25, 27), (26, 28), (27, 29), (28, 30), (29, 31), (30, 32), (31, 33), (32, 34), (33, 35), (34, 36), (35, 37), (36, 38), (37, 39), (38, 40), (39, 41), (40, 42), (41, 43), (42, 44), (43, 45), (44, 46), (45, 47), (46, 48), (47, 49), (48, 50), (49, 51), (50, 52), (51, 53), (52, 54), (53, 55), (54, 56), (55, 57), (56, 58), (57, 59), (58, 60), (59, 61), (60, 62), (61, 63)])
me_cylinder_001.attributes.new('sharp_edge', 'BOOLEAN', 'EDGE').data.foreach_set('value', [ (min(e.vertices), max(e.vertices)) in _k for e in me_cylinder_001.edges])
_uv = me_cylinder_001.uv_layers.new(name='UVMap')
_uv.uv.foreach_set('vector', [1.0, 0.5, 1.0, 1.0, 0.9688, 1.0, 0.9688, 0.5, 0.9688, 0.5, 0.9688, 1.0, 0.9375, 1.0, 0.9375, 0.5, 0.9375, 0.5, 0.9375, 1.0, 0.9062, 1.0, 0.9062, 0.5, 0.9062, 0.5, 0.9062, 1.0, 0.875, 1.0, 0.875, 0.5, 0.875, 0.5, 0.875, 1.0, 0.8438, 1.0, 0.8438, 0.5, 0.8438, 0.5, 0.8438, 1.0, 0.8125, 1.0, 0.8125, 0.5, 0.8125, 0.5, 0.8125, 1.0, 0.7812, 1.0, 0.7812, 0.5, 0.7812, 0.5, 0.7812, 1.0, 0.75, 1.0, 0.75, 0.5, 0.75, 0.5, 0.75, 1.0, 0.7188, 1.0, 0.7188, 0.5, 0.7188, 0.5, 0.7188, 1.0, 0.6875, 1.0, 0.6875, 0.5, 0.6875, 0.5, 0.6875, 1.0, 0.6562, 1.0, 0.6562, 0.5, 0.6562, 0.5, 0.6562, 1.0, 0.625, 1.0, 0.625, 0.5, 0.625, 0.5, 0.625, 1.0, 0.5938, 1.0, 0.5938, 0.5, 0.5938, 0.5, 0.5938, 1.0, 0.5625, 1.0, 0.5625, 0.5, 0.5625, 0.5, 0.5625, 1.0, 0.5312, 1.0, 0.5312, 0.5, 0.5312, 0.5, 0.5312, 1.0, 0.5, 1.0, 0.5, 0.5, 0.5, 0.5, 0.5, 1.0, 0.4688, 1.0, 0.4688, 0.5, 0.4688, 0.5, 0.4688, 1.0, 0.4375, 1.0, 0.4375, 0.5, 0.4375, 0.5, 0.4375, 1.0, 0.4062, 1.0, 0.4062, 0.5, 0.4062, 0.5, 0.4062, 1.0, 0.375, 1.0, 0.375, 0.5, 0.375, 0.5, 0.375, 1.0, 0.3438, 1.0, 0.3438, 0.5, 0.3438, 0.5, 0.3438, 1.0, 0.3125, 1.0, 0.3125, 0.5, 0.3125, 0.5, 0.3125, 1.0, 0.2812, 1.0, 0.2812, 0.5, 0.2812, 0.5, 0.2812, 1.0, 0.25, 1.0, 0.25, 0.5, 0.25, 0.5, 0.25, 1.0, 0.2188, 1.0, 0.2188, 0.5, 0.2188, 0.5, 0.2188, 1.0, 0.1875, 1.0, 0.1875, 0.5, 0.1875, 0.5, 0.1875, 1.0, 0.1562, 1.0, 0.1562, 0.5, 0.1562, 0.5, 0.1562, 1.0, 0.125, 1.0, 0.125, 0.5, 0.125, 0.5, 0.125, 1.0, 0.09375, 1.0, 0.09375, 0.5, 0.09375, 0.5, 0.09375, 1.0, 0.0625, 1.0, 0.0625, 0.5, 0.2968, 0.4854, 0.25, 0.49, 0.2032, 0.4854, 0.1582, 0.4717, 0.1167, 0.4496, 0.08029, 0.4197, 0.05045, 0.3833, 0.02827, 0.3418, 0.01461, 0.2968, 0.01, 0.25, 0.01461, 0.2032, 0.02827, 0.1582, 0.05045, 0.1167, 0.08029, 0.08029, 0.1167, 0.05045, 0.1582, 0.02827, 0.2032, 0.01461, 0.25, 0.01, 0.2968, 0.01461, 0.3418, 0.02827, 0.3833, 0.05045, 0.4197, 0.08029, 0.4496, 0.1167, 0.4717, 0.1582, 0.4854, 0.2032, 0.49, 0.25, 0.4854, 0.2968, 0.4717, 0.3418, 0.4496, 0.3833, 0.4197, 0.4197, 0.3833, 0.4496, 0.3418, 0.4717, 0.0625, 0.5, 0.0625, 1.0, 0.03125, 1.0, 0.03125, 0.5, 0.03125, 0.5, 0.03125, 1.0, 0.0, 1.0, 0.0, 0.5, 0.75, 0.49, 0.7968, 0.4854, 0.8418, 0.4717, 0.8833, 0.4496, 0.9197, 0.4197, 0.9496, 0.3833, 0.9717, 0.3418, 0.9854, 0.2968, 0.99, 0.25, 0.9854, 0.2032, 0.9717, 0.1582, 0.9496, 0.1167, 0.9197, 0.08029, 0.8833, 0.05045, 0.8418, 0.02827, 0.7968, 0.01461, 0.75, 0.01, 0.7032, 0.01461, 0.6582, 0.02827, 0.6167, 0.05045, 0.5803, 0.08029, 0.5504, 0.1167, 0.5283, 0.1582, 0.5146, 0.2032, 0.51, 0.25, 0.5146, 0.2968, 0.5283, 0.3418, 0.5504, 0.3833, 0.5803, 0.4197, 0.6167, 0.4496, 0.6582, 0.4717, 0.7032, 0.4854])
me_cylinder_001.materials.append(mat_light)
me_cylinder_001.materials.append(mat_black)
me_cylinder_001.update()
me_cube_002 = bpy.data.meshes.new('Cube.002')
me_cube_002.from_pydata([(-1.0, 0.375, -1.0), (-0.9497, 0.4253, 1.0), (-0.9497, 0.9497, 1.0), (0.9497, 0.4253, 1.0), (1.0, 0.375, -1.0), (0.9497, 0.9497, 1.0), (-1.0, 0.375, 1.0), (-1.0, 1.0, 1.0), (1.0, 1.0, 1.0), (1.0, 0.375, 1.0), (-0.9497, 0.4253, 0.95), (-0.9497, 0.9497, 0.95), (0.9497, 0.9497, 0.95), (0.9497, 0.4253, 0.95)], [], [(0, 6, 7), (0, 7, 8, 4), (4, 8, 9), (4, 9, 6, 0), (1, 3, 13, 10), (1, 2, 7, 6), (2, 5, 8, 7), (5, 3, 9, 8), (3, 1, 6, 9), (12, 11, 10, 13), (5, 2, 11, 12), (3, 5, 12, 13), (2, 1, 10, 11)])
me_cube_002.polygons.foreach_set('material_index', [0, 0, 0, 0, 0, 0, 0, 0, 0, 1, 0, 0, 0])
_uv = me_cube_002.uv_layers.new(name='UVMap')
_uv.uv.foreach_set('vector', [0.375, 0.0, 0.625, 0.0, 0.625, 0.25, 0.375, 0.25, 0.625, 0.25, 0.625, 0.5, 0.375, 0.5, 0.375, 0.5, 0.625, 0.5, 0.625, 0.75, 0.375, 0.75, 0.625, 0.75, 0.625, 1.0, 0.375, 1.0, 0.8687, 0.7299, 0.6313, 0.7299, 0.6313, 0.7299, 0.8687, 0.7299, 0.8687, 0.7299, 0.8687, 0.5201, 0.875, 0.5, 0.875, 0.75, 0.8687, 0.5201, 0.6313, 0.5201, 0.625, 0.5, 0.875, 0.5, 0.6313, 0.5201, 0.6313, 0.7299, 0.625, 0.75, 0.625, 0.5, 0.6313, 0.7299, 0.8687, 0.7299, 0.875, 0.75, 0.625, 0.75, 0.6313, 0.5201, 0.8687, 0.5201, 0.8687, 0.7299, 0.6313, 0.7299, 0.6313, 0.5201, 0.8687, 0.5201, 0.8687, 0.5201, 0.6313, 0.5201, 0.6313, 0.7299, 0.6313, 0.5201, 0.6313, 0.5201, 0.6313, 0.7299, 0.8687, 0.5201, 0.8687, 0.7299, 0.8687, 0.7299, 0.8687, 0.5201])
me_cube_002.materials.append(mat_black)
me_cube_002.materials.append(mat_flash)
me_cube_002.update()

# ---- objects
ob_cube = bpy.data.objects.new('Cube', me_cube_001)
ob_cylinder = bpy.data.objects.new('Cylinder', me_cylinder)
ob_cylinder_001 = bpy.data.objects.new('Cylinder.001', me_cylinder_001)
ob_cube_001 = bpy.data.objects.new('Cube.001', me_cube_002)

# ---- transforms, parenting, visibility, modifiers, constraints
ob_cube.location = (0.0, 0.0, 0.0)
ob_cylinder.parent = ob_cube
ob_cylinder.location = (-0.02, -3.775e-09, 0.05)
ob_cylinder.rotation_euler = (-1.571, 0.0, 0.0)
ob_cylinder_001.parent = ob_cube
ob_cylinder_001.location = (0.014, 0.026, 0.0275)
ob_cylinder_001.rotation_euler = (-1.571, 0.0, 0.0)
ob_cube_001.parent = ob_cube
ob_cube_001.location = (0.0, 0.03, 0.0)
ob_cube_001.scale = (0.02, 0.02, 0.02)

# ---- collection membership
col_collection.objects.link(ob_cube)
col_collection.objects.link(ob_cylinder)
col_collection.objects.link(ob_cylinder_001)
col_collection.objects.link(ob_cube_001)

# ---- scene / render settings (as saved in the file)
scene.frame_start = 1; scene.frame_end = 250; scene.frame_set(1)
scene.render.engine = 'BLENDER_EEVEE_NEXT'
scene.cycles.sampling_pattern = 'TABULATED_SOBOL'
scene.eevee.ray_tracing_options.trace_max_roughness = 0.0
bpy.context.view_layer.update()

# ---- added for rendering (the .blend has no active camera): camera
cam_auto = bpy.data.cameras.new('AutoCamera')
cam_auto.lens = 50.0
cam_auto.sensor_width = 36.0
cam_auto.clip_end = 1000.0
ob_auto_camera = bpy.data.objects.new('AutoCamera', cam_auto)
scene.collection.objects.link(ob_auto_camera)
ob_auto_camera.location = (0.185045, -0.215804, 0.158036)
ob_auto_camera.rotation_euler = (1.09748, -7.21219e-08, 0.694738)
scene.camera = ob_auto_camera
bpy.context.view_layer.update()
